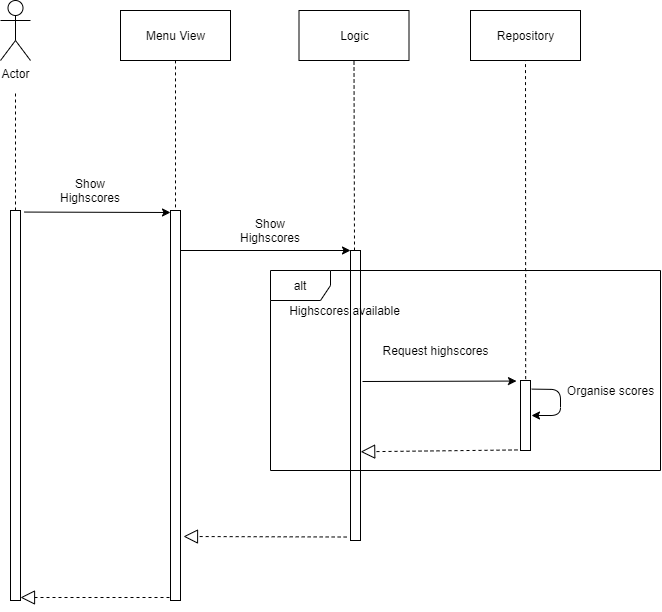

The diagram above was exported from draw.io. Its source (the exported page's mxGraphModel, read from the mxfile embedded in the PNG):
<mxGraphModel dx="1146" dy="590" grid="1" gridSize="10" guides="1" tooltips="1" connect="1" arrows="1" fold="1" page="1" pageScale="1" pageWidth="827" pageHeight="1169" math="0" shadow="0">
  <root>
    <mxCell id="0" />
    <mxCell id="1" parent="0" />
    <mxCell id="kuCoyi0f07KuQLEChYNM-1" value="Actor" style="shape=umlActor;verticalLabelPosition=bottom;labelBackgroundColor=#ffffff;verticalAlign=top;html=1;" parent="1" vertex="1">
      <mxGeometry x="60" y="40" width="30" height="60" as="geometry" />
    </mxCell>
    <mxCell id="kuCoyi0f07KuQLEChYNM-2" value="" style="html=1;points=[];perimeter=orthogonalPerimeter;" parent="1" vertex="1">
      <mxGeometry x="70" y="250" width="10" height="390" as="geometry" />
    </mxCell>
    <mxCell id="kuCoyi0f07KuQLEChYNM-5" value="" style="endArrow=none;dashed=1;html=1;" parent="1" source="kuCoyi0f07KuQLEChYNM-2" edge="1">
      <mxGeometry width="50" height="50" relative="1" as="geometry">
        <mxPoint x="50" y="190" as="sourcePoint" />
        <mxPoint x="75" y="130" as="targetPoint" />
      </mxGeometry>
    </mxCell>
    <mxCell id="kuCoyi0f07KuQLEChYNM-6" value="Menu View" style="html=1;" parent="1" vertex="1">
      <mxGeometry x="180" y="50" width="110" height="50" as="geometry" />
    </mxCell>
    <mxCell id="kuCoyi0f07KuQLEChYNM-7" value="" style="html=1;points=[];perimeter=orthogonalPerimeter;" parent="1" vertex="1">
      <mxGeometry x="230" y="250" width="10" height="390" as="geometry" />
    </mxCell>
    <mxCell id="kuCoyi0f07KuQLEChYNM-8" value="" style="endArrow=none;dashed=1;html=1;entryX=0.5;entryY=1;entryDx=0;entryDy=0;exitX=0.5;exitY=-0.008;exitDx=0;exitDy=0;exitPerimeter=0;" parent="1" source="kuCoyi0f07KuQLEChYNM-7" target="kuCoyi0f07KuQLEChYNM-6" edge="1">
      <mxGeometry width="50" height="50" relative="1" as="geometry">
        <mxPoint x="270" y="210" as="sourcePoint" />
        <mxPoint x="320" y="160" as="targetPoint" />
      </mxGeometry>
    </mxCell>
    <mxCell id="kuCoyi0f07KuQLEChYNM-10" value="" style="endArrow=classic;html=1;exitX=1.4;exitY=0.004;exitDx=0;exitDy=0;exitPerimeter=0;" parent="1" source="kuCoyi0f07KuQLEChYNM-2" edge="1">
      <mxGeometry width="50" height="50" relative="1" as="geometry">
        <mxPoint x="170" y="290" as="sourcePoint" />
        <mxPoint x="230" y="252" as="targetPoint" />
      </mxGeometry>
    </mxCell>
    <mxCell id="kuCoyi0f07KuQLEChYNM-11" value="Show Highscores" style="text;html=1;strokeColor=none;fillColor=none;align=center;verticalAlign=middle;whiteSpace=wrap;rounded=0;" parent="1" vertex="1">
      <mxGeometry x="130" y="220" width="40" height="20" as="geometry" />
    </mxCell>
    <mxCell id="kuCoyi0f07KuQLEChYNM-12" value="Logic" style="html=1;" parent="1" vertex="1">
      <mxGeometry x="358.5" y="50" width="110" height="50" as="geometry" />
    </mxCell>
    <mxCell id="kuCoyi0f07KuQLEChYNM-13" value="" style="html=1;points=[];perimeter=orthogonalPerimeter;" parent="1" vertex="1">
      <mxGeometry x="410" y="290" width="10" height="290" as="geometry" />
    </mxCell>
    <mxCell id="kuCoyi0f07KuQLEChYNM-14" value="" style="endArrow=classic;html=1;" parent="1" edge="1">
      <mxGeometry width="50" height="50" relative="1" as="geometry">
        <mxPoint x="240" y="290" as="sourcePoint" />
        <mxPoint x="410" y="290" as="targetPoint" />
      </mxGeometry>
    </mxCell>
    <mxCell id="kuCoyi0f07KuQLEChYNM-15" value="Show Highscores" style="text;html=1;strokeColor=none;fillColor=none;align=center;verticalAlign=middle;whiteSpace=wrap;rounded=0;rotation=0;" parent="1" vertex="1">
      <mxGeometry x="310" y="260" width="40" height="20" as="geometry" />
    </mxCell>
    <mxCell id="kuCoyi0f07KuQLEChYNM-18" value="Repository" style="html=1;" parent="1" vertex="1">
      <mxGeometry x="530" y="50" width="110" height="50" as="geometry" />
    </mxCell>
    <mxCell id="kuCoyi0f07KuQLEChYNM-19" value="" style="html=1;points=[];perimeter=orthogonalPerimeter;" parent="1" vertex="1">
      <mxGeometry x="580" y="420" width="10" height="70" as="geometry" />
    </mxCell>
    <mxCell id="kuCoyi0f07KuQLEChYNM-20" value="" style="endArrow=classic;html=1;entryX=-0.4;entryY=0.008;entryDx=0;entryDy=0;entryPerimeter=0;" parent="1" target="kuCoyi0f07KuQLEChYNM-19" edge="1">
      <mxGeometry width="50" height="50" relative="1" as="geometry">
        <mxPoint x="422" y="421" as="sourcePoint" />
        <mxPoint x="580" y="327" as="targetPoint" />
      </mxGeometry>
    </mxCell>
    <mxCell id="kuCoyi0f07KuQLEChYNM-22" value="Request highscores" style="text;html=1;align=center;verticalAlign=middle;resizable=0;points=[];autosize=1;" parent="1" vertex="1">
      <mxGeometry x="435" y="380" width="120" height="20" as="geometry" />
    </mxCell>
    <mxCell id="kuCoyi0f07KuQLEChYNM-27" value="" style="endArrow=block;dashed=1;endFill=0;endSize=12;html=1;exitX=-0.3;exitY=0.992;exitDx=0;exitDy=0;exitPerimeter=0;entryX=1.017;entryY=0.694;entryDx=0;entryDy=0;entryPerimeter=0;" parent="1" source="kuCoyi0f07KuQLEChYNM-19" target="kuCoyi0f07KuQLEChYNM-13" edge="1">
      <mxGeometry width="160" relative="1" as="geometry">
        <mxPoint x="440" y="580" as="sourcePoint" />
        <mxPoint x="420" y="543" as="targetPoint" />
      </mxGeometry>
    </mxCell>
    <mxCell id="kuCoyi0f07KuQLEChYNM-28" value="" style="endArrow=block;dashed=1;endFill=0;endSize=12;html=1;exitX=-0.383;exitY=0.988;exitDx=0;exitDy=0;exitPerimeter=0;" parent="1" source="kuCoyi0f07KuQLEChYNM-13" edge="1">
      <mxGeometry width="160" relative="1" as="geometry">
        <mxPoint x="270" y="660" as="sourcePoint" />
        <mxPoint x="243" y="576" as="targetPoint" />
      </mxGeometry>
    </mxCell>
    <mxCell id="kuCoyi0f07KuQLEChYNM-29" value="" style="endArrow=block;dashed=1;endFill=0;endSize=12;html=1;" parent="1" edge="1">
      <mxGeometry width="160" relative="1" as="geometry">
        <mxPoint x="229" y="637" as="sourcePoint" />
        <mxPoint x="80" y="637" as="targetPoint" />
      </mxGeometry>
    </mxCell>
    <mxCell id="kuCoyi0f07KuQLEChYNM-30" value="" style="endArrow=none;dashed=1;html=1;entryX=0.5;entryY=1;entryDx=0;entryDy=0;" parent="1" target="kuCoyi0f07KuQLEChYNM-12" edge="1">
      <mxGeometry width="50" height="50" relative="1" as="geometry">
        <mxPoint x="414" y="290" as="sourcePoint" />
        <mxPoint x="440" y="160" as="targetPoint" />
      </mxGeometry>
    </mxCell>
    <mxCell id="kuCoyi0f07KuQLEChYNM-31" value="" style="endArrow=none;dashed=1;html=1;entryX=0.5;entryY=1;entryDx=0;entryDy=0;exitX=0.517;exitY=-0.02;exitDx=0;exitDy=0;exitPerimeter=0;" parent="1" source="kuCoyi0f07KuQLEChYNM-19" target="kuCoyi0f07KuQLEChYNM-18" edge="1">
      <mxGeometry width="50" height="50" relative="1" as="geometry">
        <mxPoint x="585" y="321" as="sourcePoint" />
        <mxPoint x="620" y="160" as="targetPoint" />
      </mxGeometry>
    </mxCell>
    <mxCell id="kuCoyi0f07KuQLEChYNM-38" value="alt" style="shape=umlFrame;whiteSpace=wrap;html=1;" parent="1" vertex="1">
      <mxGeometry x="330" y="310" width="390" height="200" as="geometry" />
    </mxCell>
    <mxCell id="kuCoyi0f07KuQLEChYNM-39" value="Highscores available" style="text;html=1;align=center;verticalAlign=middle;resizable=0;points=[];autosize=1;" parent="1" vertex="1">
      <mxGeometry x="338.5" y="340" width="130" height="20" as="geometry" />
    </mxCell>
    <mxCell id="3zWzMChmAOGdMycADrlz-1" value="" style="endArrow=classic;html=1;exitX=1.124;exitY=0.123;exitDx=0;exitDy=0;exitPerimeter=0;" edge="1" parent="1" source="kuCoyi0f07KuQLEChYNM-19">
      <mxGeometry width="50" height="50" relative="1" as="geometry">
        <mxPoint x="620" y="470" as="sourcePoint" />
        <mxPoint x="591" y="455" as="targetPoint" />
        <Array as="points">
          <mxPoint x="620" y="429" />
          <mxPoint x="620" y="455" />
        </Array>
      </mxGeometry>
    </mxCell>
    <mxCell id="3zWzMChmAOGdMycADrlz-2" value="Organise scores" style="text;html=1;align=center;verticalAlign=middle;resizable=0;points=[];autosize=1;" vertex="1" parent="1">
      <mxGeometry x="620" y="420" width="100" height="20" as="geometry" />
    </mxCell>
  </root>
</mxGraphModel>